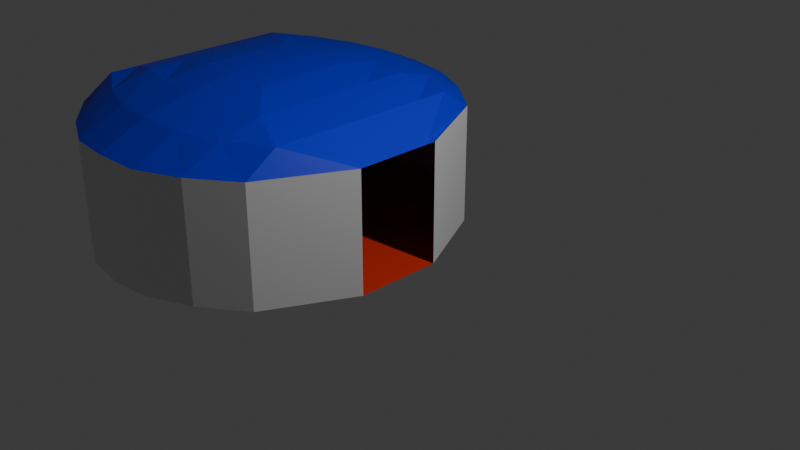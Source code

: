# Source: CardInside2.blend  (saved by Blender 4.4.30; exported with 4.5.12 LTS)
import bpy
from mathutils import Matrix  # noqa: F401  (used for matrix-valued properties, if any)

bpy.ops.wm.read_factory_settings(use_empty=True)
scene = bpy.context.scene
scene.name = 'Scene'

# ---- collections
col_collection = bpy.data.collections.new('Collection'); scene.collection.children.link(col_collection)

# ---- materials (node trees are filled in below, after node groups)
mat_material_001 = bpy.data.materials.new('Material.001')
mat_material_002 = bpy.data.materials.new('Material.002')
mat_material_003 = bpy.data.materials.new('Material.003')

# ---- material node trees
mat_material_001.use_nodes = True; mat_material_001.node_tree.nodes.clear()
_N = mat_material_001.node_tree.nodes; _L = mat_material_001.node_tree.links
n0 = _N.new('ShaderNodeBsdfPrincipled'); n0.name = 'Principled BSDF'; n0.location = (10, 300)
n1 = _N.new('ShaderNodeOutputMaterial'); n1.name = 'Material Output'; n1.location = (300, 300)
_L.new(n0.outputs[0], n1.inputs[0])
n1.is_active_output = True
mat_material_002.use_nodes = True; mat_material_002.node_tree.nodes.clear()
_N = mat_material_002.node_tree.nodes; _L = mat_material_002.node_tree.links
n0 = _N.new('ShaderNodeBsdfPrincipled'); n0.name = 'Principled BSDF'; n0.location = (10, 300)
n0.inputs[0].default_value = (0.8007, 0.02763, 0.0, 1.0)
n1 = _N.new('ShaderNodeOutputMaterial'); n1.name = 'Material Output'; n1.location = (300, 300)
_L.new(n0.outputs[0], n1.inputs[0])
n1.is_active_output = True
mat_material_003.use_nodes = True; mat_material_003.node_tree.nodes.clear()
_N = mat_material_003.node_tree.nodes; _L = mat_material_003.node_tree.links
n0 = _N.new('ShaderNodeBsdfPrincipled'); n0.name = 'Principled BSDF'; n0.location = (10, 300)
n0.inputs[0].default_value = (0.0, 0.01506, 0.8003, 1.0)
n1 = _N.new('ShaderNodeOutputMaterial'); n1.name = 'Material Output'; n1.location = (300, 300)
_L.new(n0.outputs[0], n1.inputs[0])
n1.is_active_output = True

# ---- world
world_world = bpy.data.worlds.new('World'); scene.world = world_world
world_world.use_nodes = True; world_world.node_tree.nodes.clear()
_N = world_world.node_tree.nodes; _L = world_world.node_tree.links
n0 = _N.new('ShaderNodeOutputWorld'); n0.name = 'World Output'; n0.location = (300, 300)
n1 = _N.new('ShaderNodeBackground'); n1.name = 'Background'; n1.location = (10, 300)
n1.inputs[0].default_value = (0.05088, 0.05088, 0.05088, 1.0)
_L.new(n1.outputs[0], n0.inputs[0])
n0.is_active_output = True
world_world.color = (0.05088, 0.05088, 0.05088)
world_world.sun_shadow_jitter_overblur = 0.0

# ---- cameras
cam_camera = bpy.data.cameras.new('Camera')
cam_camera.clip_end = 100.0
cam_camera.ortho_scale = 7.314

# ---- lights
light_light = bpy.data.lights.new('Light', 'POINT')
light_light.energy = 1000.0
light_light.shadow_soft_size = 0.1

# ---- meshes
me_plane = bpy.data.meshes.new('Plane')
me_plane.from_pydata([(-4.0, -0.5, 0.7017), (-4.0, -0.5, -0.7017), (-4.0, 0.5, 0.7017), (-4.0, 0.5, -0.7017), (0.0, -0.5, 0.7017), (0.0, -0.5, -0.7017), (0.0, 0.5, 0.7017), (0.0, 0.5, -0.7017), (-3.5, 1.5, -0.7017), (-3.0, 1.875, -0.7017), (-2.5, 2.109, -0.7018), (-2.0, 2.162, -0.7193), (-1.5, 2.109, -0.7018), (-1.0, 1.875, -0.7017), (-0.5, 1.5, -0.7017), (-0.5, -1.5, -0.7017), (-1.0, -1.875, -0.7017), (-1.5, -2.109, -0.7018), (-2.0, -2.162, -0.7193), (-2.5, -2.109, -0.7018), (-3.0, -1.875, -0.7017), (-3.5, -1.5, -0.7017), (-3.5, -1.5, 0.7017), (-3.0, -1.875, 0.7017), (-2.5, -2.109, 0.7017), (-2.0, -2.162, 0.7193), (-1.5, -2.109, 0.7017), (-1.0, -1.875, 0.7017), (-0.5, -1.5, 0.7017), (-0.5, 1.5, 0.7017), (-1.0, 1.875, 0.7017), (-1.5, 2.109, 0.7017), (-2.0, 2.162, 0.7193), (-2.5, 2.109, 0.7017), (-3.0, 1.875, 0.7017), (-3.5, 1.5, 0.7017), (-4.0, 0.375, 0.7017), (-4.0, 0.25, 0.7017), (-4.0, 0.125, 0.7017), (-4.0, -1.49e-08, 0.7017), (-4.0, -0.125, 0.7017), (-4.0, -0.25, 0.7017), (-4.0, -0.375, 0.7017), (-4.0, -0.375, -0.7017), (-4.0, -0.25, -0.7017), (-4.0, -0.125, -0.7017), (-4.0, 1.49e-08, -0.7017), (-4.0, 0.125, -0.7017), (-4.0, 0.25, -0.7017), (-4.0, 0.375, -0.7017), (0.0, 0.375, 0.7017), (0.0, 0.25, 0.7017), (0.0, 0.125, 0.7017), (0.0, -1.49e-08, 0.7017), (0.0, -0.125, 0.7017), (0.0, -0.25, 0.7017), (0.0, -0.375, 0.7017), (0.0, -0.375, -0.7017), (0.0, -0.25, -0.7017), (0.0, -0.125, -0.7017), (0.0, 1.49e-08, -0.7017), (0.0, 0.125, -0.7017), (0.0, 0.25, -0.7017), (0.0, 0.375, -0.7017), (-3.5, -1.125, 0.9517), (-3.5, -0.75, 0.9517), (-3.5, -0.375, 0.9517), (-3.5, 5.96e-08, 0.9517), (-3.5, 0.375, 0.9517), (-3.5, 0.75, 0.9517), (-3.5, 1.125, 0.9517), (-3.0, -1.406, 0.9517), (-3.0, -0.9375, 1.077), (-3.0, -0.4687, 1.077), (-3.0, 5.96e-08, 1.077), (-3.0, 0.4688, 1.077), (-3.0, 0.9375, 1.077), (-3.0, 1.406, 0.9517), (-2.5, -1.582, 0.9517), (-2.5, -1.055, 1.077), (-2.5, -0.5273, 1.152), (-2.5, 1.192e-07, 1.152), (-2.5, 0.5273, 1.152), (-2.5, 1.055, 1.077), (-2.5, 1.582, 0.9517), (-2.0, -1.622, 0.9693), (-2.0, -1.081, 1.094), (-2.0, -0.5405, 1.169), (-2.0, 1.192e-07, 1.169), (-2.0, 0.5405, 1.169), (-2.0, 1.081, 1.094), (-2.0, 1.622, 0.9693), (-1.5, -1.582, 0.9517), (-1.5, -1.055, 1.077), (-1.5, -0.5273, 1.152), (-1.5, 1.192e-07, 1.152), (-1.5, 0.5273, 1.152), (-1.5, 1.055, 1.077), (-1.5, 1.582, 0.9517), (-1.0, -1.406, 0.9517), (-1.0, -0.9375, 1.077), (-1.0, -0.4687, 1.077), (-1.0, 5.96e-08, 1.077), (-1.0, 0.4688, 1.077), (-1.0, 0.9375, 1.077), (-1.0, 1.406, 0.9517), (-0.5, -1.125, 0.9517), (-0.5, -0.75, 0.9517), (-0.5, -0.375, 0.9517), (-0.5, 5.96e-08, 0.9517), (-0.5, 0.375, 0.9517), (-0.5, 0.75, 0.9517), (-0.5, 1.125, 0.9517), (-3.5, 1.125, -0.7017), (-3.5, 0.75, -0.7017), (-3.5, 0.375, -0.7017), (-3.5, -5.96e-08, -0.7017), (-3.5, -0.375, -0.7017), (-3.5, -0.75, -0.7017), (-3.5, -1.125, -0.7017), (-3.0, 1.406, -0.7017), (-3.0, 0.9375, -0.7017), (-3.0, 0.4687, -0.7017), (-3.0, -5.96e-08, -0.7017), (-3.0, -0.4688, -0.7017), (-3.0, -0.9375, -0.7017), (-3.0, -1.406, -0.7017), (-2.5, 1.582, -0.7018), (-2.5, 1.055, -0.7018), (-2.5, 0.5273, -0.7018), (-2.5, -1.192e-07, -0.7018), (-2.5, -0.5273, -0.7018), (-2.5, -1.055, -0.7018), (-2.5, -1.582, -0.7018), (-2.0, 1.622, -0.7193), (-2.0, 1.081, -0.7193), (-2.0, 0.5405, -0.7193), (-2.0, -1.192e-07, -0.7193), (-2.0, -0.5405, -0.7193), (-2.0, -1.081, -0.7193), (-2.0, -1.622, -0.7193), (-1.5, 1.582, -0.7018), (-1.5, 1.055, -0.7018), (-1.5, 0.5273, -0.7018), (-1.5, -1.192e-07, -0.7018), (-1.5, -0.5273, -0.7018), (-1.5, -1.055, -0.7018), (-1.5, -1.582, -0.7018), (-1.0, 1.406, -0.7017), (-1.0, 0.9375, -0.7017), (-1.0, 0.4687, -0.7017), (-1.0, -5.96e-08, -0.7017), (-1.0, -0.4688, -0.7017), (-1.0, -0.9375, -0.7017), (-1.0, -1.406, -0.7017), (-0.5, 1.125, -0.7017), (-0.5, 0.75, -0.7017), (-0.5, 0.375, -0.7017), (-0.5, -5.96e-08, -0.7017), (-0.5, -0.375, -0.7017), (-0.5, -0.75, -0.7017), (-0.5, -1.125, -0.7017)], [], [(36, 49, 3, 2), (155, 63, 7, 14), (106, 56, 4, 28), (14, 7, 6, 29), (28, 4, 5, 15), (0, 22, 21, 1), (22, 23, 20, 21), (23, 24, 19, 20), (24, 25, 18, 19), (25, 26, 17, 18), (26, 27, 16, 17), (27, 28, 15, 16), (3, 8, 35, 2), (8, 9, 34, 35), (9, 10, 33, 34), (10, 11, 32, 33), (11, 12, 31, 32), (12, 13, 30, 31), (13, 14, 29, 30), (42, 64, 22, 0), (64, 71, 23, 22), (71, 78, 24, 23), (78, 85, 25, 24), (85, 92, 26, 25), (92, 99, 27, 26), (99, 106, 28, 27), (49, 113, 8, 3), (113, 120, 9, 8), (120, 127, 10, 9), (127, 134, 11, 10), (134, 141, 12, 11), (141, 148, 13, 12), (148, 155, 14, 13), (16, 15, 161, 154), (154, 161, 160, 153), (153, 160, 159, 152), (152, 159, 158, 151), (151, 158, 157, 150), (150, 157, 156, 149), (149, 156, 155, 148), (17, 16, 154, 147), (147, 154, 153, 146), (146, 153, 152, 145), (145, 152, 151, 144), (144, 151, 150, 143), (143, 150, 149, 142), (142, 149, 148, 141), (18, 17, 147, 140), (140, 147, 146, 139), (139, 146, 145, 138), (138, 145, 144, 137), (137, 144, 143, 136), (136, 143, 142, 135), (135, 142, 141, 134), (19, 18, 140, 133), (133, 140, 139, 132), (132, 139, 138, 131), (131, 138, 137, 130), (130, 137, 136, 129), (129, 136, 135, 128), (128, 135, 134, 127), (20, 19, 133, 126), (126, 133, 132, 125), (125, 132, 131, 124), (124, 131, 130, 123), (123, 130, 129, 122), (122, 129, 128, 121), (121, 128, 127, 120), (21, 20, 126, 119), (119, 126, 125, 118), (118, 125, 124, 117), (117, 124, 123, 116), (116, 123, 122, 115), (115, 122, 121, 114), (114, 121, 120, 113), (1, 21, 119, 43), (43, 119, 118, 44), (44, 118, 117, 45), (45, 117, 116, 46), (46, 116, 115, 47), (47, 115, 114, 48), (48, 114, 113, 49), (30, 29, 112, 105), (105, 112, 111, 104), (104, 111, 110, 103), (103, 110, 109, 102), (102, 109, 108, 101), (101, 108, 107, 100), (100, 107, 106, 99), (31, 30, 105, 98), (98, 105, 104, 97), (97, 104, 103, 96), (96, 103, 102, 95), (95, 102, 101, 94), (94, 101, 100, 93), (93, 100, 99, 92), (32, 31, 98, 91), (91, 98, 97, 90), (90, 97, 96, 89), (89, 96, 95, 88), (88, 95, 94, 87), (87, 94, 93, 86), (86, 93, 92, 85), (33, 32, 91, 84), (84, 91, 90, 83), (83, 90, 89, 82), (82, 89, 88, 81), (81, 88, 87, 80), (80, 87, 86, 79), (79, 86, 85, 78), (34, 33, 84, 77), (77, 84, 83, 76), (76, 83, 82, 75), (75, 82, 81, 74), (74, 81, 80, 73), (73, 80, 79, 72), (72, 79, 78, 71), (35, 34, 77, 70), (70, 77, 76, 69), (69, 76, 75, 68), (68, 75, 74, 67), (67, 74, 73, 66), (66, 73, 72, 65), (65, 72, 71, 64), (2, 35, 70, 36), (36, 70, 69, 37), (37, 69, 68, 38), (38, 68, 67, 39), (39, 67, 66, 40), (40, 66, 65, 41), (41, 65, 64, 42), (29, 6, 50, 112), (112, 50, 51, 111), (111, 51, 52, 110), (110, 52, 53, 109), (109, 53, 54, 108), (108, 54, 55, 107), (107, 55, 56, 106), (15, 5, 57, 161), (161, 57, 58, 160), (160, 58, 59, 159), (159, 59, 60, 158), (158, 60, 61, 157), (157, 61, 62, 156), (156, 62, 63, 155), (0, 1, 43, 42), (42, 43, 44, 41), (41, 44, 45, 40), (40, 45, 46, 39), (39, 46, 47, 38), (38, 47, 48, 37), (37, 48, 49, 36)])
me_plane.polygons.foreach_set('material_index', [0, 1, 2, 0, 0, 0, 0, 0, 0, 0, 0, 0, 0, 0, 0, 0, 0, 0, 0, 2, 2, 2, 2, 2, 2, 2, 1, 1, 1, 1, 1, 1, 1, 1, 1, 1, 1, 1, 1, 1, 1, 1, 1, 1, 1, 1, 1, 1, 1, 1, 1, 1, 1, 1, 1, 1, 1, 1, 1, 1, 1, 1, 1, 1, 1, 1, 1, 1, 1, 1, 1, 1, 1, 1, 1, 1, 1, 1, 1, 1, 1, 1, 2, 2, 2, 2, 2, 2, 2, 2, 2, 2, 2, 2, 2, 2, 2, 2, 2, 2, 2, 2, 2, 2, 2, 2, 2, 2, 2, 2, 2, 2, 2, 2, 2, 2, 2, 2, 2, 2, 2, 2, 2, 2, 2, 2, 2, 2, 2, 2, 2, 2, 2, 2, 2, 2, 2, 2, 1, 1, 1, 1, 1, 1, 1, 0, 0, 0, 0, 0, 0, 0])
_uv = me_plane.uv_layers.new(name='UVMap')
_uv.uv.foreach_set('vector', [0.5312, 0.999, 0.5312, 0.8838, 0.5414, 0.8838, 0.5414, 0.999, 0.3551, 0.4734, 0.4525, 0.4177, 0.4456, 0.4317, 0.3342, 0.5152, 0.8644, 0.47, 0.9578, 0.4119, 0.9541, 0.4199, 0.843, 0.5124, 0.9087, 0.8838, 1.0, 0.8838, 1.0, 0.999, 0.9087, 0.999, 0.09211, 0.999, 0.0004032, 0.999, 0.0004032, 0.8838, 0.09211, 0.8838, 0.4594, 0.999, 0.3677, 0.999, 0.3677, 0.8838, 0.4594, 0.8838, 0.3677, 0.999, 0.3164, 0.999, 0.3164, 0.8838, 0.3677, 0.8838, 0.3164, 0.999, 0.2711, 0.999, 0.2711, 0.8838, 0.3164, 0.8838, 0.2711, 0.999, 0.2299, 1.0, 0.2299, 0.8824, 0.2711, 0.8838, 0.2299, 1.0, 0.1887, 0.999, 0.1887, 0.8838, 0.2299, 0.8824, 0.1887, 0.999, 0.1434, 0.999, 0.1434, 0.8838, 0.1887, 0.8838, 0.1434, 0.999, 0.09211, 0.999, 0.09211, 0.8838, 0.1434, 0.8838, 0.5414, 0.8838, 0.6331, 0.8838, 0.6331, 0.999, 0.5414, 0.999, 0.6331, 0.8838, 0.6844, 0.8838, 0.6844, 0.999, 0.6331, 0.999, 0.6844, 0.8838, 0.7297, 0.8838, 0.7297, 0.999, 0.6844, 0.999, 0.7297, 0.8838, 0.7709, 0.8824, 0.7709, 1.0, 0.7297, 0.999, 0.7709, 0.8824, 0.8121, 0.8838, 0.8121, 0.999, 0.7709, 1.0, 0.8121, 0.8838, 0.8574, 0.8838, 0.8574, 0.999, 0.8121, 0.999, 0.8574, 0.8838, 0.9087, 0.8838, 0.9087, 0.999, 0.8574, 0.999, 0.5078, 0.2008, 0.5272, 0.3113, 0.505, 0.3541, 0.5013, 0.2149, 0.5272, 0.3113, 0.5687, 0.3695, 0.5415, 0.4228, 0.505, 0.3541, 0.5687, 0.3695, 0.6157, 0.4157, 0.5854, 0.4757, 0.5415, 0.4228, 0.6157, 0.4157, 0.67, 0.4466, 0.6391, 0.508, 0.5854, 0.4757, 0.67, 0.4466, 0.7281, 0.4686, 0.6979, 0.5285, 0.6391, 0.508, 0.7281, 0.4686, 0.7936, 0.4752, 0.7664, 0.5285, 0.6979, 0.5285, 0.7936, 0.4752, 0.8646, 0.4699, 0.8424, 0.5127, 0.7664, 0.5285, 0.006962, 0.1949, 0.02089, 0.3063, -5.347e-09, 0.3481, -2.876e-09, 0.2089, 0.02089, 0.3063, 0.06092, 0.3655, 0.03481, 0.4177, -5.347e-09, 0.3481, 0.06092, 0.3655, 0.1068, 0.4129, 0.07745, 0.4717, 0.03481, 0.4177, 0.1068, 0.4129, 0.1603, 0.4452, 0.1302, 0.5054, 0.07745, 0.4717, 0.1603, 0.4452, 0.2182, 0.4686, 0.1888, 0.5274, 0.1302, 0.5054, 0.2182, 0.4686, 0.2837, 0.4769, 0.2576, 0.5291, 0.1888, 0.5274, 0.2837, 0.4769, 0.3551, 0.4734, 0.3342, 0.5152, 0.2576, 0.5291, 0.4665, 0.1114, 0.5013, 0.181, 0.4804, 0.2228, 0.4404, 0.1636, 0.4404, 0.1636, 0.4804, 0.2228, 0.4595, 0.2646, 0.4143, 0.2158, 0.4143, 0.2158, 0.4595, 0.2646, 0.4386, 0.3063, 0.3881, 0.268, 0.3881, 0.268, 0.4386, 0.3063, 0.4177, 0.3481, 0.362, 0.3203, 0.362, 0.3203, 0.4177, 0.3481, 0.3968, 0.3899, 0.3359, 0.3725, 0.3359, 0.3725, 0.3968, 0.3899, 0.376, 0.4317, 0.3098, 0.4247, 0.3098, 0.4247, 0.376, 0.4317, 0.3551, 0.4734, 0.2837, 0.4769, 0.4238, 0.05744, 0.4665, 0.1114, 0.4404, 0.1636, 0.3945, 0.1162, 0.3945, 0.1162, 0.4404, 0.1636, 0.4143, 0.2158, 0.3651, 0.1749, 0.3651, 0.1749, 0.4143, 0.2158, 0.3881, 0.268, 0.3357, 0.2337, 0.3357, 0.2337, 0.3881, 0.268, 0.362, 0.3203, 0.3063, 0.2924, 0.3063, 0.2924, 0.362, 0.3203, 0.3359, 0.3725, 0.277, 0.3512, 0.277, 0.3512, 0.3359, 0.3725, 0.3098, 0.4247, 0.2476, 0.4099, 0.2476, 0.4099, 0.3098, 0.4247, 0.2837, 0.4769, 0.2182, 0.4686, 0.3711, 0.02372, 0.4238, 0.05744, 0.3945, 0.1162, 0.341, 0.08393, 0.341, 0.08393, 0.3945, 0.1162, 0.3651, 0.1749, 0.3109, 0.1441, 0.3109, 0.1441, 0.3651, 0.1749, 0.3357, 0.2337, 0.2807, 0.2044, 0.2807, 0.2044, 0.3357, 0.2337, 0.3063, 0.2924, 0.2506, 0.2646, 0.2506, 0.2646, 0.3063, 0.2924, 0.277, 0.3512, 0.2205, 0.3248, 0.2205, 0.3248, 0.277, 0.3512, 0.2476, 0.4099, 0.1904, 0.385, 0.1904, 0.385, 0.2476, 0.4099, 0.2182, 0.4686, 0.1603, 0.4452, 0.3124, 0.001741, 0.3711, 0.02372, 0.341, 0.08393, 0.2831, 0.06048, 0.2831, 0.06048, 0.341, 0.08393, 0.3109, 0.1441, 0.2537, 0.1192, 0.2537, 0.1192, 0.3109, 0.1441, 0.2807, 0.2044, 0.2243, 0.178, 0.2243, 0.178, 0.2807, 0.2044, 0.2506, 0.2646, 0.1949, 0.2367, 0.1949, 0.2367, 0.2506, 0.2646, 0.2205, 0.3248, 0.1656, 0.2955, 0.1656, 0.2955, 0.2205, 0.3248, 0.1904, 0.385, 0.1362, 0.3542, 0.1362, 0.3542, 0.1904, 0.385, 0.1603, 0.4452, 0.1068, 0.4129, 0.2437, 1.304e-08, 0.3124, 0.001741, 0.2831, 0.06048, 0.2176, 0.05222, 0.2176, 0.05222, 0.2831, 0.06048, 0.2537, 0.1192, 0.1915, 0.1044, 0.1915, 0.1044, 0.2537, 0.1192, 0.2243, 0.178, 0.1654, 0.1566, 0.1654, 0.1566, 0.2243, 0.178, 0.1949, 0.2367, 0.1392, 0.2089, 0.1392, 0.2089, 0.1949, 0.2367, 0.1656, 0.2955, 0.1131, 0.2611, 0.1131, 0.2611, 0.1656, 0.2955, 0.1362, 0.3542, 0.08703, 0.3133, 0.08703, 0.3133, 0.1362, 0.3542, 0.1068, 0.4129, 0.06092, 0.3655, 0.1671, 0.01392, 0.2437, 1.304e-08, 0.2176, 0.05222, 0.1462, 0.0557, 0.1462, 0.0557, 0.2176, 0.05222, 0.1915, 0.1044, 0.1253, 0.09747, 0.1253, 0.09747, 0.1915, 0.1044, 0.1654, 0.1566, 0.1044, 0.1392, 0.1044, 0.1392, 0.1654, 0.1566, 0.1392, 0.2089, 0.08355, 0.181, 0.08355, 0.181, 0.1392, 0.2089, 0.1131, 0.2611, 0.06266, 0.2228, 0.06266, 0.2228, 0.1131, 0.2611, 0.08703, 0.3133, 0.04177, 0.2646, 0.04177, 0.2646, 0.08703, 0.3133, 0.06092, 0.3655, 0.02089, 0.3063, 0.0557, 0.09747, 0.1671, 0.01392, 0.1462, 0.0557, 0.04874, 0.1114, 0.04874, 0.1114, 0.1462, 0.0557, 0.1253, 0.09747, 0.04177, 0.1253, 0.04177, 0.1253, 0.1253, 0.09747, 0.1044, 0.1392, 0.03481, 0.1392, 0.03481, 0.1392, 0.1044, 0.1392, 0.08355, 0.181, 0.02785, 0.1532, 0.02785, 0.1532, 0.08355, 0.181, 0.06266, 0.2228, 0.02089, 0.1671, 0.02089, 0.1671, 0.06266, 0.2228, 0.04177, 0.2646, 0.01392, 0.181, 0.01392, 0.181, 0.04177, 0.2646, 0.02089, 0.3063, 0.006962, 0.1949, 0.9635, 0.1057, 1.0, 0.1744, 0.9828, 0.2162, 0.9414, 0.1581, 0.9414, 0.1581, 0.9828, 0.2162, 0.9631, 0.2585, 0.918, 0.2107, 0.918, 0.2107, 0.9631, 0.2585, 0.9434, 0.3008, 0.8934, 0.2635, 0.8934, 0.2635, 0.9434, 0.3008, 0.9237, 0.343, 0.8687, 0.3164, 0.8687, 0.3164, 0.9237, 0.343, 0.904, 0.3853, 0.8441, 0.3692, 0.8441, 0.3692, 0.904, 0.3853, 0.8843, 0.4276, 0.8195, 0.4221, 0.8195, 0.4221, 0.8843, 0.4276, 0.8646, 0.4699, 0.7936, 0.4752, 0.9195, 0.05285, 0.9635, 0.1057, 0.9414, 0.1581, 0.8944, 0.1118, 0.8944, 0.1118, 0.9414, 0.1581, 0.918, 0.2107, 0.8679, 0.171, 0.8679, 0.171, 0.918, 0.2107, 0.8934, 0.2635, 0.841, 0.2303, 0.841, 0.2303, 0.8934, 0.2635, 0.8687, 0.3164, 0.8133, 0.2898, 0.8133, 0.2898, 0.8687, 0.3164, 0.8441, 0.3692, 0.7855, 0.3492, 0.7855, 0.3492, 0.8441, 0.3692, 0.8195, 0.4221, 0.7571, 0.4089, 0.7571, 0.4089, 0.8195, 0.4221, 0.7936, 0.4752, 0.7281, 0.4686, 0.8663, 0.02045, 0.9195, 0.05285, 0.8944, 0.1118, 0.8404, 0.08089, 0.8404, 0.08089, 0.8944, 0.1118, 0.8679, 0.171, 0.8132, 0.1416, 0.8132, 0.1416, 0.8679, 0.171, 0.841, 0.2303, 0.7856, 0.2024, 0.7856, 0.2024, 0.841, 0.2303, 0.8133, 0.2898, 0.7572, 0.2633, 0.7572, 0.2633, 0.8133, 0.2898, 0.7855, 0.3492, 0.7288, 0.3243, 0.7288, 0.3243, 0.7855, 0.3492, 0.7571, 0.4089, 0.6996, 0.3854, 0.6996, 0.3854, 0.7571, 0.4089, 0.7281, 0.4686, 0.67, 0.4466, 0.8071, -3.422e-09, 0.8663, 0.02045, 0.8404, 0.08089, 0.7819, 0.05896, 0.7819, 0.05896, 0.8404, 0.08089, 0.8132, 0.1416, 0.7554, 0.1182, 0.7554, 0.1182, 0.8132, 0.1416, 0.7856, 0.2024, 0.7285, 0.1775, 0.7285, 0.1775, 0.7856, 0.2024, 0.7572, 0.2633, 0.7008, 0.2369, 0.7008, 0.2369, 0.7572, 0.2633, 0.7288, 0.3243, 0.6731, 0.2964, 0.6731, 0.2964, 0.7288, 0.3243, 0.6996, 0.3854, 0.6446, 0.356, 0.6446, 0.356, 0.6996, 0.3854, 0.67, 0.4466, 0.6157, 0.4157, 0.7385, 2.223e-08, 0.8071, -3.422e-09, 0.7819, 0.05896, 0.7164, 0.05235, 0.7164, 0.05235, 0.7819, 0.05896, 0.7554, 0.1182, 0.6931, 0.105, 0.6931, 0.105, 0.7554, 0.1182, 0.7285, 0.1775, 0.6684, 0.1578, 0.6684, 0.1578, 0.7285, 0.1775, 0.7008, 0.2369, 0.6438, 0.2107, 0.6438, 0.2107, 0.7008, 0.2369, 0.6731, 0.2964, 0.6192, 0.2635, 0.6192, 0.2635, 0.6731, 0.2964, 0.6446, 0.356, 0.5945, 0.3164, 0.5945, 0.3164, 0.6446, 0.356, 0.6157, 0.4157, 0.5687, 0.3695, 0.6626, 0.01586, 0.7385, 2.223e-08, 0.7164, 0.05235, 0.6454, 0.05764, 0.6454, 0.05764, 0.7164, 0.05235, 0.6931, 0.105, 0.6257, 0.09992, 0.6257, 0.09992, 0.6931, 0.105, 0.6684, 0.1578, 0.606, 0.1422, 0.606, 0.1422, 0.6684, 0.1578, 0.6438, 0.2107, 0.5863, 0.1845, 0.5863, 0.1845, 0.6438, 0.2107, 0.6192, 0.2635, 0.5666, 0.2268, 0.5666, 0.2268, 0.6192, 0.2635, 0.5945, 0.3164, 0.5469, 0.269, 0.5469, 0.269, 0.5945, 0.3164, 0.5687, 0.3695, 0.5272, 0.3113, 0.5538, 0.1022, 0.6626, 0.01586, 0.6454, 0.05764, 0.5473, 0.1163, 0.5473, 0.1163, 0.6454, 0.05764, 0.6257, 0.09992, 0.5407, 0.1304, 0.5407, 0.1304, 0.6257, 0.09992, 0.606, 0.1422, 0.5341, 0.1445, 0.5341, 0.1445, 0.606, 0.1422, 0.5863, 0.1845, 0.5275, 0.1586, 0.5275, 0.1586, 0.5863, 0.1845, 0.5666, 0.2268, 0.521, 0.1727, 0.521, 0.1727, 0.5666, 0.2268, 0.5469, 0.269, 0.5144, 0.1867, 0.5144, 0.1867, 0.5469, 0.269, 0.5272, 0.3113, 0.5078, 0.2008, 0.9999, 0.1743, 1.001, 0.3201, 0.997, 0.3283, 0.983, 0.2158, 0.9828, 0.2162, 0.9971, 0.3277, 0.9906, 0.3418, 0.9631, 0.2585, 0.9631, 0.2585, 0.9906, 0.3418, 0.984, 0.3559, 0.9434, 0.3008, 0.9434, 0.3008, 0.984, 0.3559, 0.9774, 0.37, 0.9237, 0.343, 0.9237, 0.343, 0.9774, 0.37, 0.9709, 0.3841, 0.904, 0.3853, 0.904, 0.3853, 0.9709, 0.3841, 0.9643, 0.3982, 0.8843, 0.4276, 0.8843, 0.4276, 0.9643, 0.3982, 0.9577, 0.4123, 0.8646, 0.4699, 0.5013, 0.181, 0.5013, 0.3203, 0.4943, 0.3342, 0.4804, 0.2228, 0.4804, 0.2228, 0.4943, 0.3342, 0.4874, 0.3481, 0.4595, 0.2646, 0.4595, 0.2646, 0.4874, 0.3481, 0.4804, 0.362, 0.4386, 0.3063, 0.4386, 0.3063, 0.4804, 0.362, 0.4734, 0.376, 0.4177, 0.3481, 0.4177, 0.3481, 0.4734, 0.376, 0.4665, 0.3899, 0.3968, 0.3899, 0.3968, 0.3899, 0.4665, 0.3899, 0.4595, 0.4038, 0.376, 0.4317, 0.376, 0.4317, 0.4595, 0.4038, 0.4525, 0.4177, 0.3551, 0.4734, 0.4594, 0.999, 0.4594, 0.8838, 0.4696, 0.8838, 0.4696, 0.999, 0.4696, 0.999, 0.4696, 0.8838, 0.4799, 0.8838, 0.4799, 0.999, 0.4799, 0.999, 0.4799, 0.8838, 0.4902, 0.8838, 0.4902, 0.999, 0.4902, 0.999, 0.4902, 0.8838, 0.5004, 0.8838, 0.5004, 0.999, 0.5004, 0.999, 0.5004, 0.8838, 0.5107, 0.8838, 0.5107, 0.999, 0.5107, 0.999, 0.5107, 0.8838, 0.5209, 0.8838, 0.5209, 0.999, 0.5209, 0.999, 0.5209, 0.8838, 0.5312, 0.8838, 0.5312, 0.999])
me_plane.materials.append(mat_material_001)
me_plane.materials.append(mat_material_002)
me_plane.materials.append(mat_material_003)
me_plane.update()

# ---- objects
ob_light = bpy.data.objects.new('Light', light_light)
ob_camera = bpy.data.objects.new('Camera', cam_camera)
ob_plane = bpy.data.objects.new('Plane', me_plane)

# ---- transforms, parenting, visibility, modifiers, constraints
ob_light.location = (4.076, 1.005, 5.904)
ob_light.rotation_euler = (0.6503, 0.05522, 1.866)
ob_light.lock_rotations_4d = False
ob_light.empty_display_type = 'ARROWS'
ob_light.color = (0.0, 0.0, 0.0, 0.0)
ob_light.lineart.crease_threshold = 0.0
ob_camera.location = (7.359, -6.926, 4.958)
ob_camera.rotation_euler = (1.109, 0.0, 0.8149)
ob_camera.lock_rotations_4d = False
ob_camera.empty_display_type = 'ARROWS'
ob_camera.color = (0.0, 0.0, 0.0, 0.0)
ob_camera.display_type = 'WIRE'
ob_camera.lineart.crease_threshold = 0.0
ob_plane.location = (0.0, 0.0, 0.0)

# ---- collection membership
col_collection.objects.link(ob_light)
col_collection.objects.link(ob_camera)
col_collection.objects.link(ob_plane)

# ---- scene / render settings (as saved in the file)
scene.camera = ob_camera
scene.frame_start = 1; scene.frame_end = 250; scene.frame_set(1)
scene.render.engine = 'BLENDER_EEVEE_NEXT'
bpy.context.view_layer.update()
